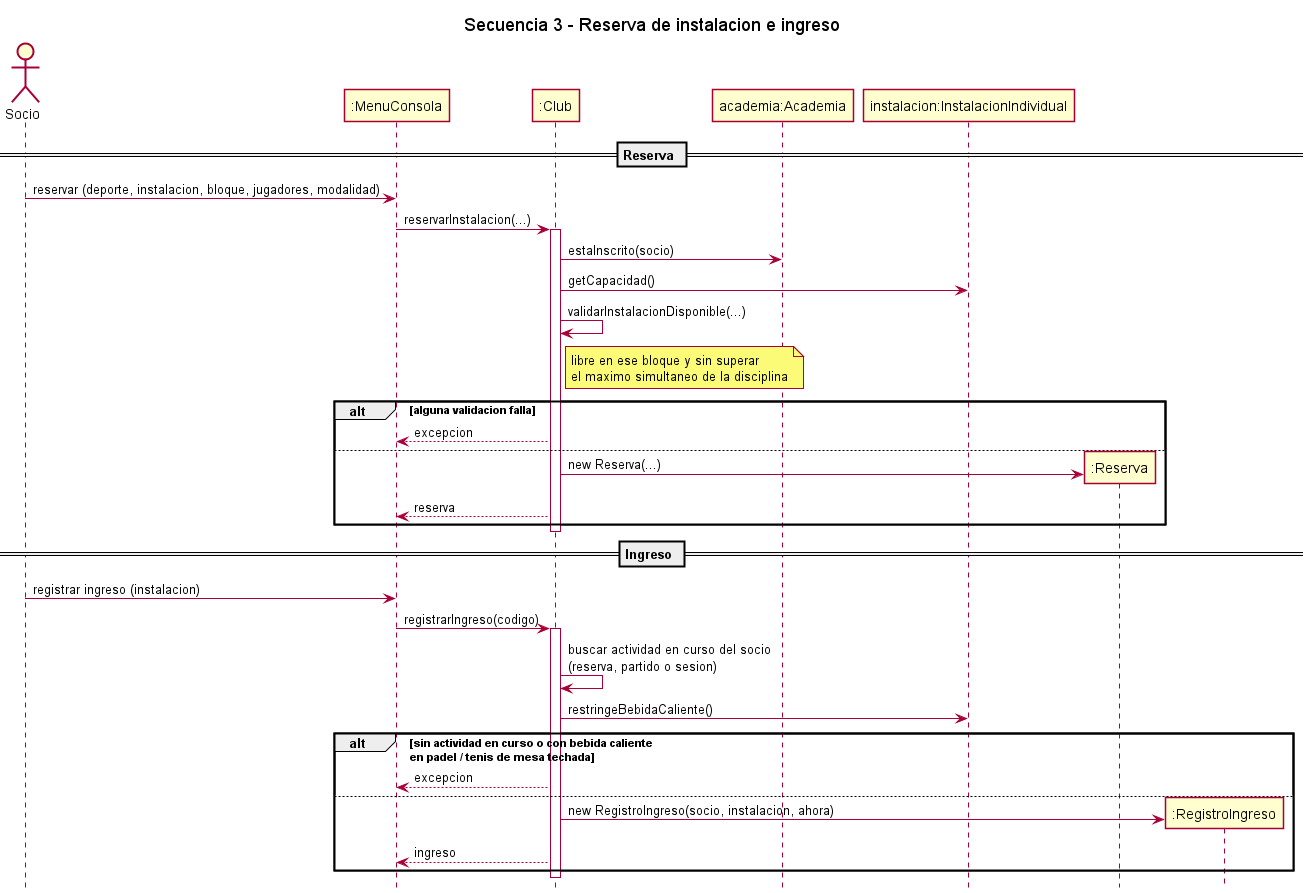

The diagram above was rendered by PlantUML. Its source (embedded in the PNG):
@startuml
' Club Deportivo Séneca - Secuencia 3: reserva de instalacion (RF-SOC-07) e ingreso (RF-SOC-09)
title Secuencia 3 - Reserva de instalacion e ingreso
hide footbox
skinparam shadowing false

actor Socio as U
participant ":MenuConsola" as M
participant ":Club" as C
participant "academia:Academia" as AC
participant "instalacion:InstalacionIndividual" as I
participant ":Reserva" as R
participant ":RegistroIngreso" as RI

== Reserva ==
U -> M : reservar (deporte, instalacion, bloque, jugadores, modalidad)
M -> C : reservarInstalacion(...)
activate C
C -> AC : estaInscrito(socio)
C -> I : getCapacidad()
C -> C : validarInstalacionDisponible(...)
note right of C : libre en ese bloque y sin superar\nel maximo simultaneo de la disciplina
alt alguna validacion falla
  C --> M : excepcion
else
  C -> R ** : new Reserva(...)
  C --> M : reserva
end
deactivate C

== Ingreso ==
U -> M : registrar ingreso (instalacion)
M -> C : registrarIngreso(codigo)
activate C
C -> C : buscar actividad en curso del socio\n(reserva, partido o sesion)
C -> I : restringeBebidaCaliente()
alt sin actividad en curso o con bebida caliente\nen padel / tenis de mesa techada
  C --> M : excepcion
else
  C -> RI ** : new RegistroIngreso(socio, instalacion, ahora)
  C --> M : ingreso
end
deactivate C
@enduml